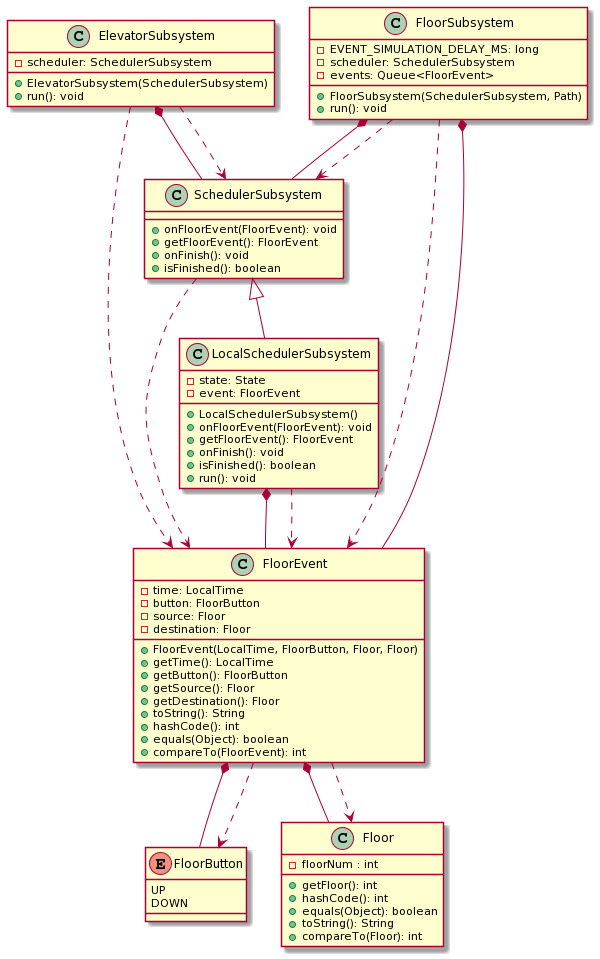

The diagram above was rendered by PlantUML. Its source (embedded in the PNG):
@startuml
enum FloorButton 
{
  UP
  DOWN
}

class Floor
{
   -floorNum : int
   +getFloor(): int
   +hashCode(): int
   +equals(Object): boolean
   +toString(): String
   +compareTo(Floor): int
}

class FloorEvent
{
   -time: LocalTime
   -button: FloorButton
   -source: Floor
   -destination: Floor
   +FloorEvent(LocalTime, FloorButton, Floor, Floor)
   +getTime(): LocalTime
   +getButton(): FloorButton
   +getSource(): Floor
   +getDestination(): Floor
   +toString(): String
   +hashCode(): int
   +equals(Object): boolean
   +compareTo(FloorEvent): int
}

class SchedulerSubsystem 
{
   +onFloorEvent(FloorEvent): void
   +getFloorEvent(): FloorEvent
   +onFinish(): void 
   +isFinished(): boolean
}
class LocalSchedulerSubsystem 
{
   -state: State
   -event: FloorEvent
   +LocalSchedulerSubsystem()
   +onFloorEvent(FloorEvent): void
   +getFloorEvent(): FloorEvent
   +onFinish(): void
   +isFinished(): boolean
   +run(): void
}
class ElevatorSubsystem
{
   -scheduler: SchedulerSubsystem
   +ElevatorSubsystem(SchedulerSubsystem)
   +run(): void
}

class FloorSubsystem
{
   -EVENT_SIMULATION_DELAY_MS: long
   -scheduler: SchedulerSubsystem
   -events: Queue<FloorEvent>
   +FloorSubsystem(SchedulerSubsystem, Path)
   +run(): void
}

FloorEvent *-- FloorButton
FloorEvent *-- Floor
LocalSchedulerSubsystem *-- FloorEvent
SchedulerSubsystem <|-- LocalSchedulerSubsystem
ElevatorSubsystem *-- SchedulerSubsystem
FloorSubsystem *-- SchedulerSubsystem
ElevatorSubsystem ..> SchedulerSubsystem
FloorSubsystem ..> SchedulerSubsystem
FloorEvent ..> FloorButton
FloorEvent ..> Floor
SchedulerSubsystem ..> FloorEvent
LocalSchedulerSubsystem  ..> FloorEvent
ElevatorSubsystem ..> FloorEvent
FloorSubsystem ..> FloorEvent
FloorSubsystem *-- FloorEvent
@enduml